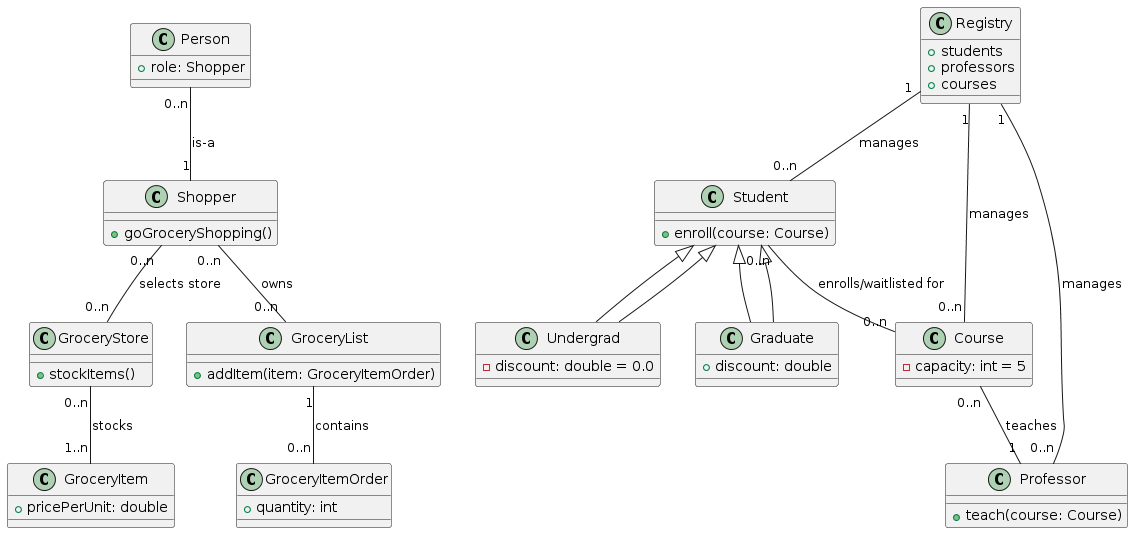

The diagram above was rendered by PlantUML. Its source (embedded in the PNG):
@startuml
class Person {
    +role: Shopper
}

class Shopper {
    +goGroceryShopping()
}

class GroceryStore {
    +stockItems()
}

class GroceryItem {
    +pricePerUnit: double
}

class GroceryList {
    +addItem(item: GroceryItemOrder)
}

class GroceryItemOrder {
    +quantity: int
}

class Registry {
    +students
    +professors
    +courses
}

class Student {
    +enroll(course: Course)
}

class Undergrad extends Student {
    -discount: double = 0.0
}

class Graduate extends Student {
    +discount: double
}

class Professor {
    +teach(course: Course)
}

class Course {
    -capacity: int = 5
}

Person "0..n" -- "1" Shopper : is-a
Shopper "0..n" -- "0..n" GroceryList : owns
Shopper "0..n" -- "0..n" GroceryStore : selects store
GroceryList "1" -- "0..n" GroceryItemOrder : contains
GroceryStore "0..n" -- "1..n" GroceryItem : stocks
Registry "1" -- "0..n" Student : manages
Registry "1" -- "0..n" Professor : manages
Registry "1" -- "0..n" Course : manages
Student "0..n" -- "0..n" Course : enrolls/waitlisted for
Course "0..n" -- "1" Professor : teaches
Student <|-- Undergrad
Student <|-- Graduate
@enduml